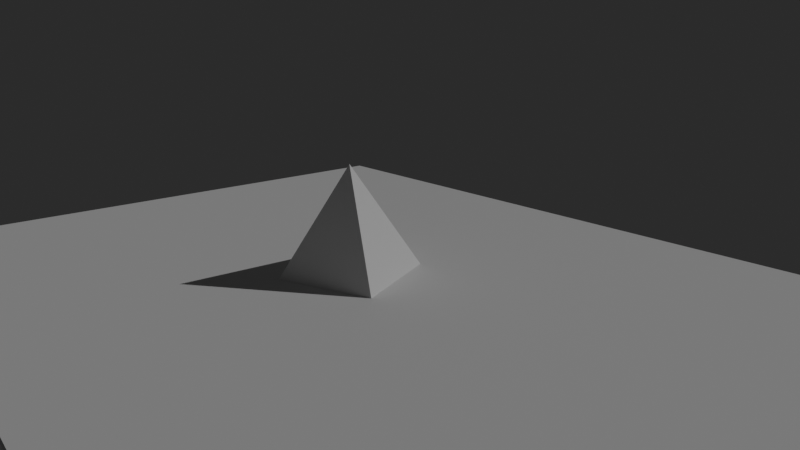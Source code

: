 # Source: Pyramid.blend  (saved by Blender 2.92.15; exported with 4.5.12 LTS)
import bpy
from mathutils import Matrix  # noqa: F401  (used for matrix-valued properties, if any)

bpy.ops.wm.read_factory_settings(use_empty=True)
scene = bpy.context.scene
scene.name = 'Scene'

# ---- collections
col_collection = bpy.data.collections.new('Collection'); scene.collection.children.link(col_collection)

# ---- world
world_world = bpy.data.worlds.new('World'); scene.world = world_world
world_world.use_nodes = True; world_world.node_tree.nodes.clear()
_N = world_world.node_tree.nodes; _L = world_world.node_tree.links
n0 = _N.new('ShaderNodeOutputWorld'); n0.name = 'World Output'; n0.location = (300, 300)
n1 = _N.new('ShaderNodeBackground'); n1.name = 'Background'; n1.location = (10, 300)
n1.inputs[0].default_value = (0.02208, 0.02208, 0.02208, 1.0)
_L.new(n1.outputs[0], n0.inputs[0])
n0.is_active_output = True
world_world.color = (0.05088, 0.05088, 0.05088)
world_world.use_sun_shadow = False
world_world.sun_shadow_jitter_overblur = 0.0

# ---- cameras
cam_camera = bpy.data.cameras.new('Camera')
cam_camera.lens = 30.0

# ---- lights
light_sun_001 = bpy.data.lights.new('Sun.001', 'SUN')
light_sun_001.transmission_factor = 0.0
light_sun_001.energy = 1.0
light_sun_001.shadow_soft_size = 0.125

# ---- meshes
me_cone = bpy.data.meshes.new('Cone')
me_cone.from_pydata([(0.0, 2.0, -1.5), (2.0, -8.742e-08, -1.5), (-1.748e-07, -2.0, -1.5), (-2.0, 2.385e-08, -1.5), (0.0, 0.0, 1.5)], [], [(0, 4, 1), (1, 4, 2), (0, 1, 2, 3), (2, 4, 3), (3, 4, 0)])
_uv = me_cone.uv_layers.new(name='UVMap')
_uv.uv.foreach_set('vector', [0.25, 0.49, 0.25, 0.25, 0.49, 0.25, 0.49, 0.25, 0.25, 0.25, 0.25, 0.01, 0.75, 0.49, 0.99, 0.25, 0.75, 0.01, 0.51, 0.25, 0.25, 0.01, 0.25, 0.25, 0.01, 0.25, 0.01, 0.25, 0.25, 0.25, 0.25, 0.49])
me_cone.use_remesh_fix_poles = True
me_cone.use_remesh_preserve_attributes = False
me_cone.use_mirror_vertex_groups = False
me_cone.update()
me_cube_001 = bpy.data.meshes.new('Cube.001')
me_cube_001.from_pydata([(-4.654, -3.691, -0.1155), (-4.654, -3.691, 0.1155), (-4.654, 3.691, -0.1155), (-4.654, 3.691, 0.1155), (4.654, -3.691, -0.1155), (4.654, -3.691, 0.1155), (4.654, 3.691, -0.1155), (4.654, 3.691, 0.1155)], [], [(0, 1, 3, 2), (2, 3, 7, 6), (6, 7, 5, 4), (4, 5, 1, 0), (2, 6, 4, 0), (7, 3, 1, 5)])
_uv = me_cube_001.uv_layers.new(name='UVMap')
_uv.uv.foreach_set('vector', [0.375, 0.0, 0.625, 0.0, 0.625, 0.25, 0.375, 0.25, 0.375, 0.25, 0.625, 0.25, 0.625, 0.5, 0.375, 0.5, 0.375, 0.5, 0.625, 0.5, 0.625, 0.75, 0.375, 0.75, 0.375, 0.75, 0.625, 0.75, 0.625, 1.0, 0.375, 1.0, 0.125, 0.5, 0.375, 0.5, 0.375, 0.75, 0.125, 0.75, 0.625, 0.5, 0.875, 0.5, 0.875, 0.75, 0.625, 0.75])
me_cube_001.use_remesh_fix_poles = True
me_cube_001.use_remesh_preserve_attributes = False
me_cube_001.use_mirror_vertex_groups = False
me_cube_001.update()

# ---- objects
ob_sun = bpy.data.objects.new('Sun', light_sun_001)
ob_camera = bpy.data.objects.new('Camera', cam_camera)
ob_cone = bpy.data.objects.new('Cone', me_cone)
ob_floor = bpy.data.objects.new('Floor', me_cube_001)

# ---- transforms, parenting, visibility, modifiers, constraints
ob_sun.location = (10.53, 3.147, 7.964)
ob_sun.rotation_euler = (-0.6503, 0.8049, 0.2522)
ob_sun.lineart.crease_threshold = 0.0
ob_camera.location = (13.52, -10.05, 6.251)
ob_camera.rotation_euler = (1.28, -3.576e-06, 0.8546)
ob_camera.scale = (1.0, 1.0, 1.0)
ob_camera.lineart.crease_threshold = 0.0
ob_cone.location = (0.0, 0.0, 1.355)
ob_cone.rotation_euler = (0.0, -0.0, -0.4027)
ob_cone.lineart.crease_threshold = 0.0
ob_floor.location = (-0.06532, 0.0, -0.1917)
ob_floor.rotation_euler = (-3.142, -0.0, 0.0)
ob_floor.scale = (2.359, 2.385, 1.0)
ob_floor.lineart.crease_threshold = 0.0

# ---- collection membership
scene.collection.objects.link(ob_sun)
scene.collection.objects.link(ob_camera)
scene.collection.objects.link(ob_cone)
col_collection.objects.link(ob_floor)

# ---- scene / render settings (as saved in the file)
scene.camera = ob_camera
scene.frame_start = 1; scene.frame_end = 250; scene.frame_set(1)
scene.render.engine = 'BLENDER_EEVEE_NEXT'
scene.cycles.shading_system = True
scene.cycles.samples = 128
scene.cycles.sampling_pattern = 'TABULATED_SOBOL'
scene.cycles.use_adaptive_sampling = False
scene.cycles.use_light_tree = False
scene.eevee.use_gtao = True
scene.view_settings.view_transform = 'Filmic'
bpy.context.view_layer.update()
